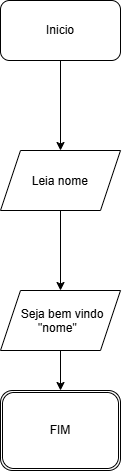

The diagram above was exported from draw.io. Its source (the exported page's mxGraphModel, read from the mxfile embedded in the PNG):
<mxGraphModel dx="1030" dy="562" grid="1" gridSize="10" guides="1" tooltips="1" connect="1" arrows="1" fold="1" page="1" pageScale="1" pageWidth="827" pageHeight="1169" math="0" shadow="0">
  <root>
    <mxCell id="0" />
    <mxCell id="1" parent="0" />
    <mxCell id="p7dFxlZ9K75ItokJab0l-13" edge="1" parent="1" source="p7dFxlZ9K75ItokJab0l-1" style="edgeStyle=orthogonalEdgeStyle;rounded=0;orthogonalLoop=1;jettySize=auto;html=1;" value="">
      <mxGeometry relative="1" as="geometry">
        <mxPoint x="414" y="180" as="targetPoint" />
      </mxGeometry>
    </mxCell>
    <mxCell id="p7dFxlZ9K75ItokJab0l-1" parent="1" style="rounded=1;whiteSpace=wrap;html=1;" value="Inicio" vertex="1">
      <mxGeometry height="60" width="120" x="354" y="30" as="geometry" />
    </mxCell>
    <mxCell id="p7dFxlZ9K75ItokJab0l-15" edge="1" parent="1" style="edgeStyle=orthogonalEdgeStyle;rounded=0;orthogonalLoop=1;jettySize=auto;html=1;" value="">
      <mxGeometry relative="1" as="geometry">
        <mxPoint x="414" y="240" as="sourcePoint" />
        <mxPoint x="414" y="320" as="targetPoint" />
      </mxGeometry>
    </mxCell>
    <mxCell id="p7dFxlZ9K75ItokJab0l-7" parent="1" style="shape=ext;double=1;rounded=1;whiteSpace=wrap;html=1;" value="FIM" vertex="1">
      <mxGeometry height="80" width="120" x="354" y="420" as="geometry" />
    </mxCell>
    <mxCell id="p7dFxlZ9K75ItokJab0l-17" parent="1" style="shape=parallelogram;perimeter=parallelogramPerimeter;whiteSpace=wrap;html=1;shapeInside=1;fixedSize=1;" value="&lt;div&gt;&lt;br&gt;&lt;/div&gt;&lt;div&gt;Leia nome&lt;/div&gt;" vertex="1">
      <mxGeometry height="60" width="120" x="354" y="180" as="geometry" />
    </mxCell>
    <mxCell id="p7dFxlZ9K75ItokJab0l-19" edge="1" parent="1" style="edgeStyle=orthogonalEdgeStyle;rounded=0;orthogonalLoop=1;jettySize=auto;html=1;" target="p7dFxlZ9K75ItokJab0l-7" value="">
      <mxGeometry relative="1" as="geometry">
        <mxPoint x="414" y="380" as="sourcePoint" />
      </mxGeometry>
    </mxCell>
    <mxCell id="p7dFxlZ9K75ItokJab0l-21" parent="1" style="shape=parallelogram;perimeter=parallelogramPerimeter;whiteSpace=wrap;html=1;shapeInside=1;fixedSize=1;" value="&lt;div&gt;&lt;br&gt;&lt;/div&gt;&lt;div&gt;Seja bem vindo &quot;nome&quot;&lt;/div&gt;" vertex="1">
      <mxGeometry height="60" width="120" x="354" y="320" as="geometry" />
    </mxCell>
  </root>
</mxGraphModel>